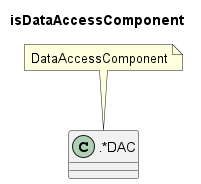

The diagram above was rendered by PlantUML. Its source (embedded in the PNG):
@startuml isDataAccessComponent
title isDataAccessComponent
class ".*DAC" as class {
}
note "DataAccessComponent" as DataAccessComponent
DataAccessComponent .. class
@enduml